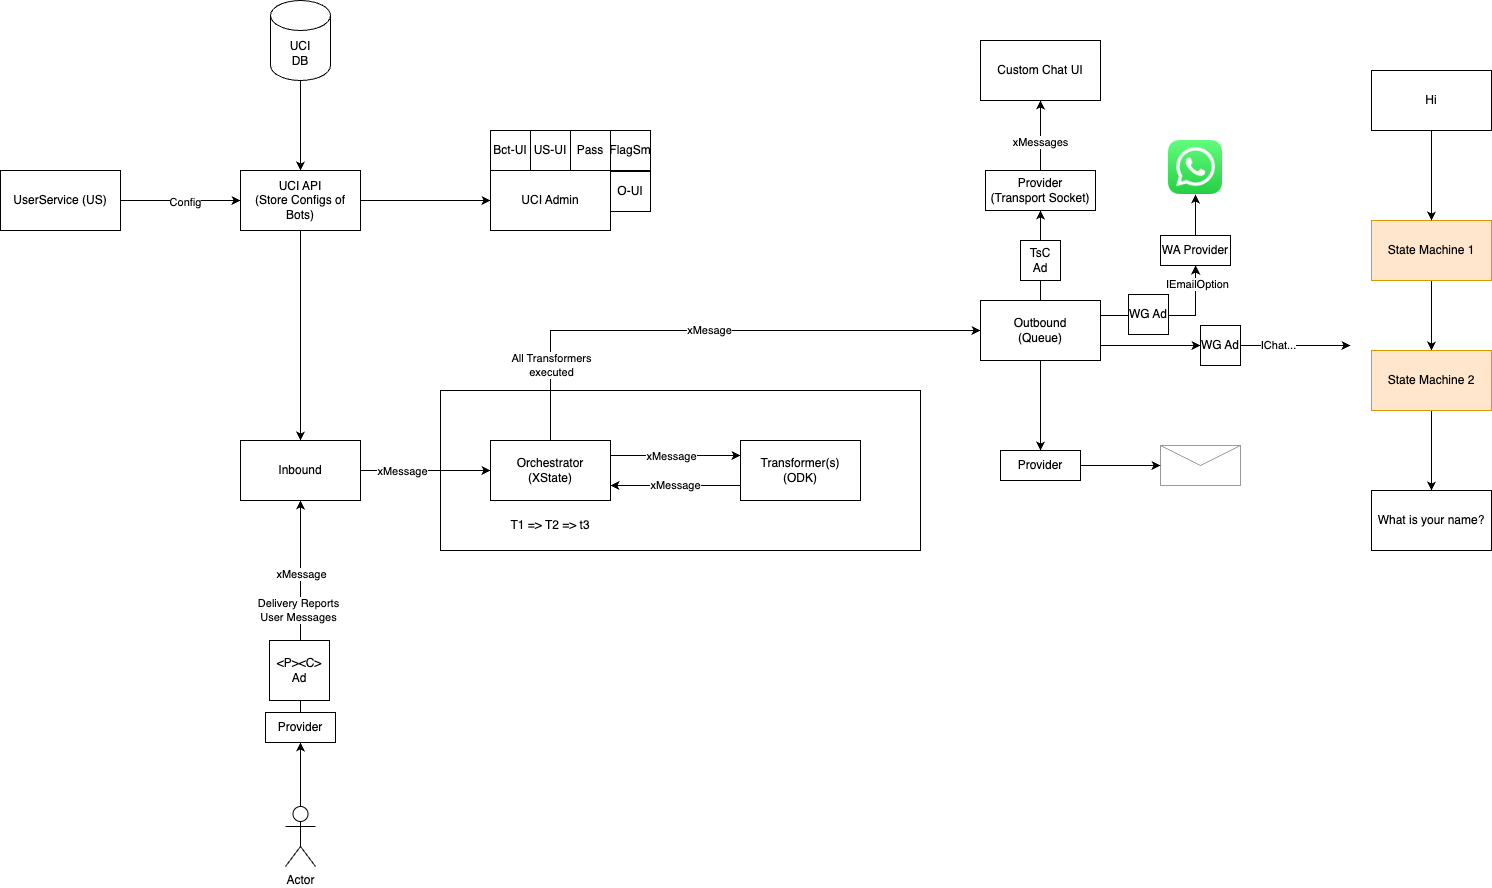

The diagram above was exported from draw.io. Its source (the exported page's mxGraphModel, read from the mxfile embedded in the PNG):
<mxGraphModel dx="1222" dy="1725" grid="1" gridSize="10" guides="1" tooltips="1" connect="1" arrows="1" fold="1" page="1" pageScale="1" pageWidth="827" pageHeight="1169" math="0" shadow="0">
  <root>
    <mxCell id="0" />
    <mxCell id="1" parent="0" />
    <mxCell id="WJQTRWzHCO8Puby-OxI_-2" value="" style="rounded=0;whiteSpace=wrap;html=1;" vertex="1" parent="1">
      <mxGeometry x="490" y="450" width="480" height="160" as="geometry" />
    </mxCell>
    <mxCell id="WJQTRWzHCO8Puby-OxI_-3" value="UCI Admin" style="rounded=0;whiteSpace=wrap;html=1;" vertex="1" parent="1">
      <mxGeometry x="540" y="230" width="120" height="60" as="geometry" />
    </mxCell>
    <mxCell id="WJQTRWzHCO8Puby-OxI_-4" style="edgeStyle=orthogonalEdgeStyle;rounded=0;orthogonalLoop=1;jettySize=auto;html=1;" edge="1" parent="1" source="WJQTRWzHCO8Puby-OxI_-6" target="WJQTRWzHCO8Puby-OxI_-3">
      <mxGeometry relative="1" as="geometry" />
    </mxCell>
    <mxCell id="WJQTRWzHCO8Puby-OxI_-5" style="edgeStyle=orthogonalEdgeStyle;rounded=0;orthogonalLoop=1;jettySize=auto;html=1;entryX=0.5;entryY=0;entryDx=0;entryDy=0;" edge="1" parent="1" source="WJQTRWzHCO8Puby-OxI_-6" target="WJQTRWzHCO8Puby-OxI_-18">
      <mxGeometry relative="1" as="geometry" />
    </mxCell>
    <mxCell id="WJQTRWzHCO8Puby-OxI_-6" value="UCI API&lt;br&gt;(Store Configs of Bots)" style="rounded=0;whiteSpace=wrap;html=1;" vertex="1" parent="1">
      <mxGeometry x="290" y="230" width="120" height="60" as="geometry" />
    </mxCell>
    <mxCell id="WJQTRWzHCO8Puby-OxI_-7" style="edgeStyle=orthogonalEdgeStyle;rounded=0;orthogonalLoop=1;jettySize=auto;html=1;entryX=0.5;entryY=0;entryDx=0;entryDy=0;" edge="1" parent="1" source="WJQTRWzHCO8Puby-OxI_-8" target="WJQTRWzHCO8Puby-OxI_-6">
      <mxGeometry relative="1" as="geometry" />
    </mxCell>
    <mxCell id="WJQTRWzHCO8Puby-OxI_-8" value="UCI&lt;br&gt;DB" style="shape=cylinder3;whiteSpace=wrap;html=1;boundedLbl=1;backgroundOutline=1;size=15;" vertex="1" parent="1">
      <mxGeometry x="320" y="60" width="60" height="80" as="geometry" />
    </mxCell>
    <mxCell id="WJQTRWzHCO8Puby-OxI_-9" style="edgeStyle=orthogonalEdgeStyle;rounded=0;orthogonalLoop=1;jettySize=auto;html=1;" edge="1" parent="1" source="WJQTRWzHCO8Puby-OxI_-10" target="WJQTRWzHCO8Puby-OxI_-12">
      <mxGeometry relative="1" as="geometry" />
    </mxCell>
    <mxCell id="WJQTRWzHCO8Puby-OxI_-10" value="State Machine 1" style="rounded=0;whiteSpace=wrap;html=1;fillColor=#ffe6cc;strokeColor=#d79b00;" vertex="1" parent="1">
      <mxGeometry x="1421" y="280" width="120" height="60" as="geometry" />
    </mxCell>
    <mxCell id="WJQTRWzHCO8Puby-OxI_-11" style="edgeStyle=orthogonalEdgeStyle;rounded=0;orthogonalLoop=1;jettySize=auto;html=1;" edge="1" parent="1" source="WJQTRWzHCO8Puby-OxI_-12" target="WJQTRWzHCO8Puby-OxI_-15">
      <mxGeometry relative="1" as="geometry">
        <mxPoint x="1481" y="550" as="targetPoint" />
      </mxGeometry>
    </mxCell>
    <mxCell id="WJQTRWzHCO8Puby-OxI_-12" value="State Machine 2" style="rounded=0;whiteSpace=wrap;html=1;fillColor=#ffe6cc;strokeColor=#d79b00;" vertex="1" parent="1">
      <mxGeometry x="1421" y="410" width="120" height="60" as="geometry" />
    </mxCell>
    <mxCell id="WJQTRWzHCO8Puby-OxI_-13" style="edgeStyle=orthogonalEdgeStyle;rounded=0;orthogonalLoop=1;jettySize=auto;html=1;" edge="1" parent="1" source="WJQTRWzHCO8Puby-OxI_-14" target="WJQTRWzHCO8Puby-OxI_-10">
      <mxGeometry relative="1" as="geometry" />
    </mxCell>
    <mxCell id="WJQTRWzHCO8Puby-OxI_-14" value="Hi" style="rounded=0;whiteSpace=wrap;html=1;" vertex="1" parent="1">
      <mxGeometry x="1421" y="130" width="120" height="60" as="geometry" />
    </mxCell>
    <mxCell id="WJQTRWzHCO8Puby-OxI_-15" value="What is your name?" style="rounded=0;whiteSpace=wrap;html=1;" vertex="1" parent="1">
      <mxGeometry x="1421" y="550" width="120" height="60" as="geometry" />
    </mxCell>
    <mxCell id="WJQTRWzHCO8Puby-OxI_-16" style="edgeStyle=orthogonalEdgeStyle;rounded=0;orthogonalLoop=1;jettySize=auto;html=1;" edge="1" parent="1" source="WJQTRWzHCO8Puby-OxI_-18" target="WJQTRWzHCO8Puby-OxI_-23">
      <mxGeometry relative="1" as="geometry">
        <mxPoint x="540" y="530" as="targetPoint" />
      </mxGeometry>
    </mxCell>
    <mxCell id="WJQTRWzHCO8Puby-OxI_-17" value="xMessage" style="edgeLabel;html=1;align=center;verticalAlign=middle;resizable=0;points=[];" connectable="0" vertex="1" parent="WJQTRWzHCO8Puby-OxI_-16">
      <mxGeometry x="-0.3692" relative="1" as="geometry">
        <mxPoint as="offset" />
      </mxGeometry>
    </mxCell>
    <mxCell id="WJQTRWzHCO8Puby-OxI_-18" value="Inbound" style="rounded=0;whiteSpace=wrap;html=1;" vertex="1" parent="1">
      <mxGeometry x="290" y="500" width="120" height="60" as="geometry" />
    </mxCell>
    <mxCell id="WJQTRWzHCO8Puby-OxI_-19" style="edgeStyle=orthogonalEdgeStyle;rounded=0;orthogonalLoop=1;jettySize=auto;html=1;exitX=1;exitY=0.25;exitDx=0;exitDy=0;entryX=0;entryY=0.25;entryDx=0;entryDy=0;" edge="1" parent="1" source="WJQTRWzHCO8Puby-OxI_-23" target="WJQTRWzHCO8Puby-OxI_-25">
      <mxGeometry relative="1" as="geometry">
        <mxPoint x="800" y="530" as="targetPoint" />
      </mxGeometry>
    </mxCell>
    <mxCell id="WJQTRWzHCO8Puby-OxI_-20" value="xMessage" style="edgeLabel;html=1;align=center;verticalAlign=middle;resizable=0;points=[];" connectable="0" vertex="1" parent="WJQTRWzHCO8Puby-OxI_-19">
      <mxGeometry x="-0.2462" relative="1" as="geometry">
        <mxPoint x="11" as="offset" />
      </mxGeometry>
    </mxCell>
    <mxCell id="WJQTRWzHCO8Puby-OxI_-21" value="xMesage" style="edgeStyle=orthogonalEdgeStyle;rounded=0;orthogonalLoop=1;jettySize=auto;html=1;entryX=0;entryY=0.5;entryDx=0;entryDy=0;exitX=0.5;exitY=0;exitDx=0;exitDy=0;" edge="1" parent="1" source="WJQTRWzHCO8Puby-OxI_-23" target="WJQTRWzHCO8Puby-OxI_-31">
      <mxGeometry relative="1" as="geometry">
        <Array as="points">
          <mxPoint x="600" y="390" />
        </Array>
      </mxGeometry>
    </mxCell>
    <mxCell id="WJQTRWzHCO8Puby-OxI_-22" value="All Transformers&lt;br&gt;executed" style="edgeLabel;html=1;align=center;verticalAlign=middle;resizable=0;points=[];" connectable="0" vertex="1" parent="WJQTRWzHCO8Puby-OxI_-21">
      <mxGeometry x="-0.7185" relative="1" as="geometry">
        <mxPoint as="offset" />
      </mxGeometry>
    </mxCell>
    <mxCell id="WJQTRWzHCO8Puby-OxI_-23" value="Orchestrator&lt;br&gt;(XState)" style="rounded=0;whiteSpace=wrap;html=1;" vertex="1" parent="1">
      <mxGeometry x="540" y="500" width="120" height="60" as="geometry" />
    </mxCell>
    <mxCell id="WJQTRWzHCO8Puby-OxI_-24" value="xMessage" style="edgeStyle=orthogonalEdgeStyle;rounded=0;orthogonalLoop=1;jettySize=auto;html=1;exitX=0;exitY=0.75;exitDx=0;exitDy=0;entryX=1;entryY=0.75;entryDx=0;entryDy=0;" edge="1" parent="1" source="WJQTRWzHCO8Puby-OxI_-25" target="WJQTRWzHCO8Puby-OxI_-23">
      <mxGeometry relative="1" as="geometry" />
    </mxCell>
    <mxCell id="WJQTRWzHCO8Puby-OxI_-25" value="Transformer(s)&lt;br&gt;(ODK)" style="rounded=0;whiteSpace=wrap;html=1;" vertex="1" parent="1">
      <mxGeometry x="790" y="500" width="120" height="60" as="geometry" />
    </mxCell>
    <mxCell id="WJQTRWzHCO8Puby-OxI_-26" style="edgeStyle=orthogonalEdgeStyle;rounded=0;orthogonalLoop=1;jettySize=auto;html=1;entryX=0.5;entryY=1;entryDx=0;entryDy=0;" edge="1" parent="1" source="WJQTRWzHCO8Puby-OxI_-31" target="WJQTRWzHCO8Puby-OxI_-36">
      <mxGeometry relative="1" as="geometry">
        <mxPoint x="1090" y="220" as="targetPoint" />
      </mxGeometry>
    </mxCell>
    <mxCell id="WJQTRWzHCO8Puby-OxI_-27" style="edgeStyle=orthogonalEdgeStyle;rounded=0;orthogonalLoop=1;jettySize=auto;html=1;exitX=1;exitY=0.25;exitDx=0;exitDy=0;" edge="1" parent="1" source="WJQTRWzHCO8Puby-OxI_-31" target="WJQTRWzHCO8Puby-OxI_-38">
      <mxGeometry relative="1" as="geometry">
        <mxPoint x="1240" y="375" as="targetPoint" />
      </mxGeometry>
    </mxCell>
    <mxCell id="WJQTRWzHCO8Puby-OxI_-28" value="IEmailOption" style="edgeLabel;html=1;align=center;verticalAlign=middle;resizable=0;points=[];" connectable="0" vertex="1" parent="WJQTRWzHCO8Puby-OxI_-27">
      <mxGeometry x="0.6" y="-1" relative="1" as="geometry">
        <mxPoint y="-11" as="offset" />
      </mxGeometry>
    </mxCell>
    <mxCell id="WJQTRWzHCO8Puby-OxI_-29" style="edgeStyle=orthogonalEdgeStyle;rounded=0;orthogonalLoop=1;jettySize=auto;html=1;entryX=0.5;entryY=0;entryDx=0;entryDy=0;" edge="1" parent="1" source="WJQTRWzHCO8Puby-OxI_-31" target="WJQTRWzHCO8Puby-OxI_-39">
      <mxGeometry relative="1" as="geometry" />
    </mxCell>
    <mxCell id="WJQTRWzHCO8Puby-OxI_-30" style="edgeStyle=orthogonalEdgeStyle;rounded=0;orthogonalLoop=1;jettySize=auto;html=1;exitX=1;exitY=0.75;exitDx=0;exitDy=0;" edge="1" parent="1" source="WJQTRWzHCO8Puby-OxI_-31" target="WJQTRWzHCO8Puby-OxI_-62">
      <mxGeometry relative="1" as="geometry" />
    </mxCell>
    <mxCell id="WJQTRWzHCO8Puby-OxI_-31" value="Outbound&lt;br&gt;(Queue)" style="rounded=0;whiteSpace=wrap;html=1;" vertex="1" parent="1">
      <mxGeometry x="1030" y="360" width="120" height="60" as="geometry" />
    </mxCell>
    <mxCell id="WJQTRWzHCO8Puby-OxI_-32" value="" style="shape=image;html=1;verticalAlign=top;verticalLabelPosition=bottom;labelBackgroundColor=#ffffff;imageAspect=0;aspect=fixed;image=https://cdn2.iconfinder.com/data/icons/social-media-2285/512/1_Whatsapp2_colored_svg-128.png" vertex="1" parent="1">
      <mxGeometry x="1218" y="200" width="54" height="54" as="geometry" />
    </mxCell>
    <mxCell id="WJQTRWzHCO8Puby-OxI_-33" value="" style="verticalLabelPosition=bottom;shadow=0;dashed=0;align=center;html=1;verticalAlign=top;strokeWidth=1;shape=mxgraph.mockup.misc.mail2;strokeColor=#999999;" vertex="1" parent="1">
      <mxGeometry x="1210" y="505" width="80" height="40" as="geometry" />
    </mxCell>
    <mxCell id="WJQTRWzHCO8Puby-OxI_-34" style="edgeStyle=orthogonalEdgeStyle;rounded=0;orthogonalLoop=1;jettySize=auto;html=1;" edge="1" parent="1" source="WJQTRWzHCO8Puby-OxI_-36" target="WJQTRWzHCO8Puby-OxI_-41">
      <mxGeometry relative="1" as="geometry" />
    </mxCell>
    <mxCell id="WJQTRWzHCO8Puby-OxI_-35" value="xMessages" style="edgeLabel;html=1;align=center;verticalAlign=middle;resizable=0;points=[];" connectable="0" vertex="1" parent="WJQTRWzHCO8Puby-OxI_-34">
      <mxGeometry x="-0.1429" y="1" relative="1" as="geometry">
        <mxPoint as="offset" />
      </mxGeometry>
    </mxCell>
    <mxCell id="WJQTRWzHCO8Puby-OxI_-36" value="Provider&lt;br&gt;(Transport Socket)" style="rounded=0;whiteSpace=wrap;html=1;" vertex="1" parent="1">
      <mxGeometry x="1035" y="230" width="110" height="40" as="geometry" />
    </mxCell>
    <mxCell id="WJQTRWzHCO8Puby-OxI_-37" style="edgeStyle=orthogonalEdgeStyle;rounded=0;orthogonalLoop=1;jettySize=auto;html=1;entryX=0.5;entryY=1;entryDx=0;entryDy=0;" edge="1" parent="1" source="WJQTRWzHCO8Puby-OxI_-38" target="WJQTRWzHCO8Puby-OxI_-32">
      <mxGeometry relative="1" as="geometry" />
    </mxCell>
    <mxCell id="WJQTRWzHCO8Puby-OxI_-38" value="WA Provider" style="rounded=0;whiteSpace=wrap;html=1;" vertex="1" parent="1">
      <mxGeometry x="1210" y="295" width="70" height="30" as="geometry" />
    </mxCell>
    <mxCell id="WJQTRWzHCO8Puby-OxI_-39" value="Provider" style="rounded=0;whiteSpace=wrap;html=1;" vertex="1" parent="1">
      <mxGeometry x="1050" y="510" width="80" height="30" as="geometry" />
    </mxCell>
    <mxCell id="WJQTRWzHCO8Puby-OxI_-40" style="edgeStyle=orthogonalEdgeStyle;rounded=0;orthogonalLoop=1;jettySize=auto;html=1;" edge="1" parent="1" source="WJQTRWzHCO8Puby-OxI_-39" target="WJQTRWzHCO8Puby-OxI_-33">
      <mxGeometry relative="1" as="geometry" />
    </mxCell>
    <mxCell id="WJQTRWzHCO8Puby-OxI_-41" value="Custom Chat UI" style="rounded=0;whiteSpace=wrap;html=1;" vertex="1" parent="1">
      <mxGeometry x="1030" y="100" width="120" height="60" as="geometry" />
    </mxCell>
    <mxCell id="WJQTRWzHCO8Puby-OxI_-42" style="edgeStyle=orthogonalEdgeStyle;rounded=0;orthogonalLoop=1;jettySize=auto;html=1;entryX=0.5;entryY=1;entryDx=0;entryDy=0;" edge="1" parent="1" source="WJQTRWzHCO8Puby-OxI_-45" target="WJQTRWzHCO8Puby-OxI_-18">
      <mxGeometry relative="1" as="geometry" />
    </mxCell>
    <mxCell id="WJQTRWzHCO8Puby-OxI_-43" value="Delivery Reports&lt;br&gt;User Messages" style="edgeLabel;html=1;align=center;verticalAlign=middle;resizable=0;points=[];" connectable="0" vertex="1" parent="WJQTRWzHCO8Puby-OxI_-42">
      <mxGeometry x="-0.0143" y="3" relative="1" as="geometry">
        <mxPoint y="2" as="offset" />
      </mxGeometry>
    </mxCell>
    <mxCell id="WJQTRWzHCO8Puby-OxI_-44" value="xMessage" style="edgeLabel;html=1;align=center;verticalAlign=middle;resizable=0;points=[];" connectable="0" vertex="1" parent="WJQTRWzHCO8Puby-OxI_-42">
      <mxGeometry x="0.3091" relative="1" as="geometry">
        <mxPoint as="offset" />
      </mxGeometry>
    </mxCell>
    <mxCell id="WJQTRWzHCO8Puby-OxI_-45" value="Provider" style="rounded=0;whiteSpace=wrap;html=1;" vertex="1" parent="1">
      <mxGeometry x="315" y="772" width="70" height="30" as="geometry" />
    </mxCell>
    <mxCell id="WJQTRWzHCO8Puby-OxI_-46" style="edgeStyle=orthogonalEdgeStyle;rounded=0;orthogonalLoop=1;jettySize=auto;html=1;entryX=0.5;entryY=1;entryDx=0;entryDy=0;" edge="1" parent="1" source="WJQTRWzHCO8Puby-OxI_-47" target="WJQTRWzHCO8Puby-OxI_-45">
      <mxGeometry relative="1" as="geometry" />
    </mxCell>
    <mxCell id="WJQTRWzHCO8Puby-OxI_-47" value="Actor" style="shape=umlActor;verticalLabelPosition=bottom;verticalAlign=top;html=1;outlineConnect=0;" vertex="1" parent="1">
      <mxGeometry x="335" y="866" width="30" height="60" as="geometry" />
    </mxCell>
    <mxCell id="WJQTRWzHCO8Puby-OxI_-48" value="WG Ad" style="whiteSpace=wrap;html=1;aspect=fixed;" vertex="1" parent="1">
      <mxGeometry x="1178" y="354" width="40" height="40" as="geometry" />
    </mxCell>
    <mxCell id="WJQTRWzHCO8Puby-OxI_-49" value="&amp;lt;P&amp;gt;&amp;lt;C&amp;gt; Ad" style="whiteSpace=wrap;html=1;aspect=fixed;" vertex="1" parent="1">
      <mxGeometry x="319" y="700" width="60" height="60" as="geometry" />
    </mxCell>
    <mxCell id="WJQTRWzHCO8Puby-OxI_-50" value="TsC Ad" style="whiteSpace=wrap;html=1;aspect=fixed;" vertex="1" parent="1">
      <mxGeometry x="1070" y="300" width="40" height="40" as="geometry" />
    </mxCell>
    <mxCell id="WJQTRWzHCO8Puby-OxI_-51" value="O-UI" style="whiteSpace=wrap;html=1;aspect=fixed;" vertex="1" parent="1">
      <mxGeometry x="660" y="231" width="40" height="40" as="geometry" />
    </mxCell>
    <mxCell id="WJQTRWzHCO8Puby-OxI_-52" value="Bct-UI" style="whiteSpace=wrap;html=1;aspect=fixed;" vertex="1" parent="1">
      <mxGeometry x="540" y="190" width="40" height="40" as="geometry" />
    </mxCell>
    <mxCell id="WJQTRWzHCO8Puby-OxI_-53" style="edgeStyle=orthogonalEdgeStyle;rounded=0;orthogonalLoop=1;jettySize=auto;html=1;entryX=0;entryY=0.5;entryDx=0;entryDy=0;" edge="1" parent="1" source="WJQTRWzHCO8Puby-OxI_-55" target="WJQTRWzHCO8Puby-OxI_-6">
      <mxGeometry relative="1" as="geometry" />
    </mxCell>
    <mxCell id="WJQTRWzHCO8Puby-OxI_-54" value="Config" style="edgeLabel;html=1;align=center;verticalAlign=middle;resizable=0;points=[];" connectable="0" vertex="1" parent="WJQTRWzHCO8Puby-OxI_-53">
      <mxGeometry x="0.0667" y="-1" relative="1" as="geometry">
        <mxPoint as="offset" />
      </mxGeometry>
    </mxCell>
    <mxCell id="WJQTRWzHCO8Puby-OxI_-55" value="UserService (US)" style="rounded=0;whiteSpace=wrap;html=1;" vertex="1" parent="1">
      <mxGeometry x="50" y="230" width="120" height="60" as="geometry" />
    </mxCell>
    <mxCell id="WJQTRWzHCO8Puby-OxI_-56" value="US-UI" style="whiteSpace=wrap;html=1;aspect=fixed;" vertex="1" parent="1">
      <mxGeometry x="580" y="190" width="40" height="40" as="geometry" />
    </mxCell>
    <mxCell id="WJQTRWzHCO8Puby-OxI_-57" value="Pass" style="whiteSpace=wrap;html=1;aspect=fixed;" vertex="1" parent="1">
      <mxGeometry x="620" y="190" width="40" height="40" as="geometry" />
    </mxCell>
    <mxCell id="WJQTRWzHCO8Puby-OxI_-58" value="FlagSm" style="whiteSpace=wrap;html=1;aspect=fixed;" vertex="1" parent="1">
      <mxGeometry x="660" y="190" width="40" height="40" as="geometry" />
    </mxCell>
    <mxCell id="WJQTRWzHCO8Puby-OxI_-59" value="T1 =&amp;gt; T2 =&amp;gt; t3" style="text;html=1;strokeColor=none;fillColor=none;align=center;verticalAlign=middle;whiteSpace=wrap;rounded=0;" vertex="1" parent="1">
      <mxGeometry x="530" y="570" width="140" height="30" as="geometry" />
    </mxCell>
    <mxCell id="WJQTRWzHCO8Puby-OxI_-60" style="edgeStyle=orthogonalEdgeStyle;rounded=0;orthogonalLoop=1;jettySize=auto;html=1;" edge="1" parent="1" source="WJQTRWzHCO8Puby-OxI_-62">
      <mxGeometry relative="1" as="geometry">
        <mxPoint x="1400" y="405" as="targetPoint" />
      </mxGeometry>
    </mxCell>
    <mxCell id="WJQTRWzHCO8Puby-OxI_-61" value="IChat..." style="edgeLabel;html=1;align=center;verticalAlign=middle;resizable=0;points=[];" connectable="0" vertex="1" parent="WJQTRWzHCO8Puby-OxI_-60">
      <mxGeometry x="0.0917" y="-1" relative="1" as="geometry">
        <mxPoint x="-22" y="-2" as="offset" />
      </mxGeometry>
    </mxCell>
    <mxCell id="WJQTRWzHCO8Puby-OxI_-62" value="WG Ad" style="whiteSpace=wrap;html=1;aspect=fixed;" vertex="1" parent="1">
      <mxGeometry x="1250" y="385" width="40" height="40" as="geometry" />
    </mxCell>
  </root>
</mxGraphModel>